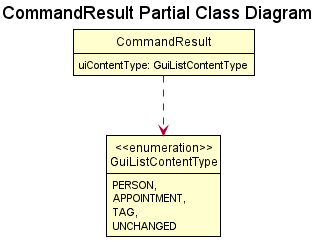

The diagram above was rendered by PlantUML. Its source (embedded in the PNG):
@startuml
!include style.puml
show members
hide empty methods
hide empty fields
skinparam ClassFontColor #000000
skinparam ClassBorderColor #000000

title CommandResult Partial Class Diagram

class "<<enumeration>>\nGuiListContentType" as GuiListContentType {
    PERSON,
    APPOINTMENT,
    TAG,
    UNCHANGED
}

class CommandResult {
    uiContentType: GuiListContentType
}

CommandResult ..> GuiListContentType

@enduml